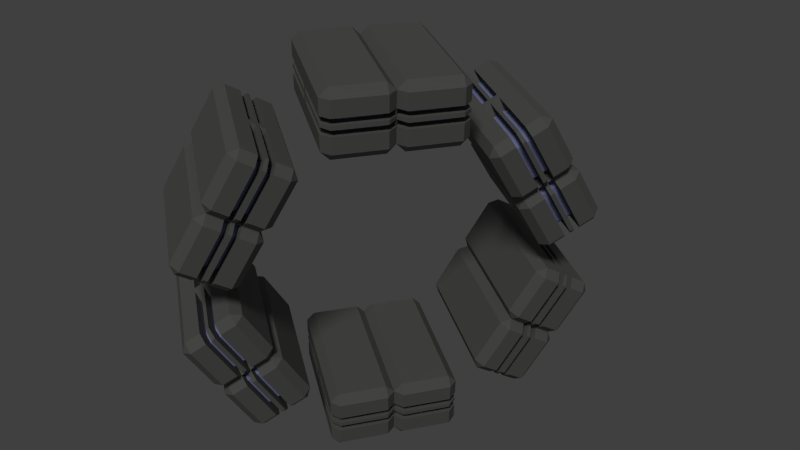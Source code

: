 # Source: BoxModuleSpindle.blend  (saved by Blender 2.69.0; exported with 4.5.12 LTS)
import bpy
from mathutils import Matrix  # noqa: F401  (used for matrix-valued properties, if any)

bpy.ops.wm.read_factory_settings(use_empty=True)
scene = bpy.context.scene
scene.name = 'Scene'

# ---- collections
col_collection_1 = bpy.data.collections.new('Collection 1'); scene.collection.children.link(col_collection_1)

# ---- materials (node trees are filled in below, after node groups)
mat_module = bpy.data.materials.new('Module')
mat_module.alpha_threshold = 0.0
mat_module.use_transparent_shadow = False
mat_module.diffuse_color = (0.1907, 0.196, 0.1904, 1.0)
mat_module.roughness = 0.5
mat_module.specular_intensity = 0.0
mat_module.line_color = (0.0, 0.0, 0.0, 1.0)
mat_window = bpy.data.materials.new('Window')
mat_window.alpha_threshold = 0.0
mat_window.use_transparent_shadow = False
mat_window.diffuse_color = (0.3945, 0.4308, 0.8, 1.0)
mat_window.roughness = 0.5
mat_window.line_color = (0.0, 0.0, 0.0, 1.0)

# ---- material node trees

# ---- world
world_world = bpy.data.worlds.new('World'); scene.world = world_world
world_world.color = (0.05088, 0.05088, 0.05088)
world_world.use_sun_shadow = False
world_world.sun_shadow_jitter_overblur = 0.0
world_world.cycles.sampling_method = 'MANUAL'
world_world.cycles.sample_map_resolution = 256

# ---- cameras
cam_camera = bpy.data.cameras.new('Camera')
cam_camera.clip_end = 100.0
cam_camera.lens = 35.0
cam_camera.sensor_width = 32.0
cam_camera.sensor_height = 18.0
cam_camera.ortho_scale = 7.314
cam_camera.dof.focus_distance = 0.0
cam_camera.dof.aperture_fstop = 128.0

# ---- lights
light_lamp_001 = bpy.data.lights.new('Lamp.001', 'POINT')
light_lamp_001.transmission_factor = 0.0
light_lamp_001.cutoff_distance = 30.0
light_lamp_001.energy = 20.0
light_lamp_001.shadow_buffer_clip_start = 1.001
light_lamp_001.shadow_soft_size = 0.1
light_lamp_001.shadow_maximum_resolution = 0.006
light_lamp_001.use_absolute_resolution = True
light_lamp_001.cycles.use_multiple_importance_sampling = False
light_lamp = bpy.data.lights.new('Lamp', 'SUN')
light_lamp.color = (1.0, 0.9789, 0.9519)
light_lamp.transmission_factor = 0.0
light_lamp.cutoff_distance = 30.0
light_lamp.angle = 0.1993
light_lamp.energy = 0.8
light_lamp.shadow_buffer_clip_start = 1.001
light_lamp.shadow_soft_size = 0.1
light_lamp.shadow_cascade_max_distance = 1000.0
light_lamp.cycles.use_multiple_importance_sampling = False

# ---- meshes
me_cube = bpy.data.meshes.new('Cube')
me_cube.from_pydata([], [], [])
me_cube.materials.append(None)
me_cube.update()
me_boxeigth = bpy.data.meshes.new('BoxEigth')
me_boxeigth.from_pydata([(1.998, -0.0473, 0.001187), (1.998, -1.047, 0.001187), (-0.001617, -1.047, 0.001187), (0.2482, -1.172, 3.001), (1.998, -0.0473, 1.001), (1.998, -1.047, 1.001), (-0.001617, -1.047, 1.001), (1.998, -0.0473, 3.001), (1.998, -1.047, 3.001), (-0.001617, -1.047, 3.001), (-0.001617, -0.0473, 3.001), (1.748, -0.0473, 4.001), (1.748, -1.047, 4.001), (0.2484, -1.047, 4.001), (0.2484, -0.0473, 4.001), (0.2476, -1.172, 0.001187), (0.2478, -1.172, 1.001), (1.748, -1.172, 1.001), (1.748, -1.172, 0.001187), (1.748, -1.172, 3.001), (1.998, -1.047, 0.2039), (0.2477, -1.172, 0.273), (-0.001617, -1.047, 0.2186), (1.748, -1.172, 0.262), (1.998, -0.0473, 0.2128), (1.653, -0.1582, 1.001), (1.653, -0.9082, 1.001), (0.1528, -0.9082, 1.001), (0.3399, -1.002, 1.001), (1.465, -1.002, 1.001), (1.653, -0.9082, 0.2039), (0.3398, -1.002, 0.273), (0.1528, -0.9082, 0.2186), (1.465, -1.002, 0.2619), (1.653, -0.1582, 0.2128), (1.998, 0.002704, 0.001187), (1.998, 0.002703, 1.001), (1.998, 0.002703, 3.001), (-0.001617, 0.002704, 3.001), (1.748, 0.002703, 4.001), (0.2484, 0.002704, 4.001), (1.998, 0.002703, 0.2128)], [], [(0, 24, 20, 1), (15, 21, 22, 2), (16, 17, 19, 3), (8, 7, 11, 12), (6, 16, 3, 9), (18, 23, 21, 15), (5, 4, 7, 8), (11, 14, 13, 12), (10, 9, 13, 14), (9, 3, 13), (3, 19, 12, 13), (19, 8, 12), (17, 5, 8, 19), (1, 20, 23, 18), (6, 22, 32, 27), (21, 23, 33, 31), (5, 17, 29, 26), (22, 21, 31, 32), (30, 26, 29, 33), (33, 29, 28, 31), (31, 28, 27, 32), (34, 25, 26, 30), (23, 20, 30, 33), (17, 16, 28, 29), (16, 6, 27, 28), (20, 24, 34, 30), (4, 5, 26, 25), (24, 4, 25, 34), (10, 14, 40, 38), (14, 11, 39, 40), (11, 7, 37, 39), (7, 4, 36, 37), (24, 0, 35, 41), (4, 24, 41, 36)])
me_boxeigth.polygons.foreach_set('material_index', [0, 0, 0, 0, 0, 0, 0, 0, 0, 0, 0, 0, 0, 0, 0, 0, 0, 0, 1, 1, 1, 1, 0, 0, 0, 0, 0, 0, 0, 0, 0, 0, 0, 0])
_uv = me_boxeigth.uv_layers.new(name='UVMap')
_uv.uv.foreach_set('vector', [0.7676, 0.5403, 0.7676, 0.5684, 0.6345, 0.5672, 0.6345, 0.5403, 0.3977, 0.5403, 0.3977, 0.5764, 0.3606, 0.5692, 0.3606, 0.5403, 0.397, 0.0001279, 0.5966, 0.0001275, 0.5966, 0.2662, 0.397, 0.2662, 0.7338, 0.4003, 0.7338, 0.5334, 0.5966, 0.5334, 0.5966, 0.4003, 0.0001275, 0.3426, 0.008179, 0.3064, 0.268, 0.364, 0.2599, 0.4003, 0.5973, 0.5403, 0.5973, 0.575, 0.3977, 0.5764, 0.3977, 0.5403, 0.9999, 0.4003, 0.9999, 0.5334, 0.7338, 0.5334, 0.7338, 0.4003, 0.5966, 0.5334, 0.397, 0.5334, 0.397, 0.4003, 0.5966, 0.4003, 0.2599, 0.5334, 0.2599, 0.4003, 0.397, 0.4003, 0.397, 0.5334, 0.2599, 0.4003, 0.268, 0.364, 0.397, 0.4003, 0.397, 0.2662, 0.5966, 0.2662, 0.5966, 0.4003, 0.397, 0.4003, 0.7338, 0.3631, 0.7338, 0.4003, 0.5999, 0.3706, 0.9999, 0.3631, 0.9999, 0.4003, 0.7338, 0.4003, 0.7338, 0.3631, 0.6345, 0.5403, 0.6345, 0.5672, 0.5973, 0.575, 0.5973, 0.5403, 0.3606, 0.6808, 0.3606, 0.5767, 0.3882, 0.5767, 0.3882, 0.6808, 0.08508, 0.5999, 0.2756, 0.5403, 0.2464, 0.5732, 0.1035, 0.6179, 0.313, 0.905, 0.2762, 0.9107, 0.2473, 0.8776, 0.2749, 0.8734, 0.05785, 0.6261, 0.08508, 0.5999, 0.1035, 0.6179, 0.08288, 0.6379, 0.2056, 0.6723, 0.2056, 0.7783, 0.1777, 0.7783, 0.1777, 0.68, 0.1777, 0.68, 0.1777, 0.7783, 0.02797, 0.7783, 0.02796, 0.6815, 0.02796, 0.6815, 0.02797, 0.7783, 0.0001275, 0.7783, 0.0001275, 0.6742, 0.3054, 0.6734, 0.3054, 0.7783, 0.2056, 0.7783, 0.2056, 0.6723, 0.2756, 0.5403, 0.3131, 0.5467, 0.2749, 0.5784, 0.2464, 0.5732, 0.2762, 0.9107, 0.08617, 0.8497, 0.1048, 0.8319, 0.2473, 0.8776, 0.08617, 0.8497, 0.05965, 0.8237, 0.08486, 0.8124, 0.1048, 0.8319, 0.3131, 0.5467, 0.3537, 0.6734, 0.3054, 0.6734, 0.2749, 0.5784, 0.3537, 0.7783, 0.313, 0.905, 0.2749, 0.8734, 0.3054, 0.7783, 0.3537, 0.6734, 0.3537, 0.7783, 0.3054, 0.7783, 0.3054, 0.6734, 0.2599, 0.5334, 0.397, 0.5334, 0.397, 0.54, 0.2599, 0.54, 0.397, 0.5334, 0.5966, 0.5334, 0.5966, 0.54, 0.397, 0.54, 0.5966, 0.5334, 0.7338, 0.5334, 0.7338, 0.54, 0.5966, 0.54, 0.7338, 0.5334, 0.9999, 0.5334, 0.9999, 0.54, 0.7338, 0.54, 0.3537, 0.6734, 0.3537, 0.6453, 0.3603, 0.6453, 0.3603, 0.6734, 0.3537, 0.7783, 0.3537, 0.6734, 0.3603, 0.6734, 0.3603, 0.7783])
me_boxeigth.materials.append(mat_module)
me_boxeigth.materials.append(mat_window)
me_boxeigth.use_remesh_preserve_volume = False
me_boxeigth.use_remesh_preserve_attributes = False
me_boxeigth.use_mirror_vertex_groups = False
me_boxeigth.update()

# ---- objects
ob_tress_011 = bpy.data.objects.new('Tress.011', me_cube)
ob_tress_010 = bpy.data.objects.new('Tress.010', me_cube)
ob_tress_009 = bpy.data.objects.new('Tress.009', me_cube)
ob_tress_008 = bpy.data.objects.new('Tress.008', me_cube)
ob_tress_007 = bpy.data.objects.new('Tress.007', me_cube)
ob_tress_006 = bpy.data.objects.new('Tress.006', me_cube)
ob_tress_005 = bpy.data.objects.new('Tress.005', me_cube)
ob_tress_004 = bpy.data.objects.new('Tress.004', me_cube)
ob_tress_003 = bpy.data.objects.new('Tress.003', me_cube)
ob_tress_002 = bpy.data.objects.new('Tress.002', me_cube)
ob_tress_001 = bpy.data.objects.new('Tress.001', me_cube)
ob_tress = bpy.data.objects.new('Tress', me_cube)
ob_boxmodule_005 = bpy.data.objects.new('BoxModule.005', me_boxeigth)
ob_boxmodule_004 = bpy.data.objects.new('BoxModule.004', me_boxeigth)
ob_boxmodule_003 = bpy.data.objects.new('BoxModule.003', me_boxeigth)
ob_boxmodule_002 = bpy.data.objects.new('BoxModule.002', me_boxeigth)
ob_boxmodule_001 = bpy.data.objects.new('BoxModule.001', me_boxeigth)
ob_lamp_001 = bpy.data.objects.new('Lamp.001', light_lamp_001)
ob_boxmodule = bpy.data.objects.new('BoxModule', me_boxeigth)
ob_lamp = bpy.data.objects.new('Lamp', light_lamp)
ob_camera = bpy.data.objects.new('Camera', cam_camera)

# ---- transforms, parenting, visibility, modifiers, constraints
ob_tress_011.location = (6.232, -3.862, -0.3146)
ob_tress_011.rotation_euler = (-0.0, 3.665, 0.0)
ob_tress_011.scale = (0.05, 0.05, 0.1)
ob_tress_011.lock_rotations_4d = False
ob_tress_011.empty_display_type = 'ARROWS'
ob_tress_011.lineart.crease_threshold = 0.0
_m = ob_tress_011.modifiers.new('Mirror', 'MIRROR')
ob_tress_010.location = (4.153, -3.862, 0.8854)
ob_tress_010.rotation_euler = (-0.0, 3.665, 0.0)
ob_tress_010.scale = (0.05, 0.05, 0.1)
ob_tress_010.lock_rotations_4d = False
ob_tress_010.empty_display_type = 'ARROWS'
ob_tress_010.lineart.crease_threshold = 0.0
_m = ob_tress_010.modifiers.new('Mirror', 'MIRROR')
ob_tress_009.location = (-5.568, -3.862, 6.495)
ob_tress_009.rotation_euler = (-0.0, 3.665, 0.0)
ob_tress_009.scale = (0.05, 0.05, 0.1)
ob_tress_009.lock_rotations_4d = False
ob_tress_009.empty_display_type = 'ARROWS'
ob_tress_009.lineart.crease_threshold = 0.0
_m = ob_tress_009.modifiers.new('Mirror', 'MIRROR')
ob_tress_008.location = (-3.49, -3.862, 5.295)
ob_tress_008.rotation_euler = (-0.0, 3.665, 0.0)
ob_tress_008.scale = (0.05, 0.05, 0.1)
ob_tress_008.lock_rotations_4d = False
ob_tress_008.empty_display_type = 'ARROWS'
ob_tress_008.lineart.crease_threshold = 0.0
_m = ob_tress_008.modifiers.new('Mirror', 'MIRROR')
ob_tress_007.location = (-4.072, -3.862, 0.8729)
ob_tress_007.rotation_euler = (-0.0, 2.618, -0.0)
ob_tress_007.scale = (0.05, 0.05, 0.1)
ob_tress_007.lock_rotations_4d = False
ob_tress_007.empty_display_type = 'ARROWS'
ob_tress_007.lineart.crease_threshold = 0.0
_m = ob_tress_007.modifiers.new('Mirror', 'MIRROR')
ob_tress_006.location = (-6.151, -3.862, -0.3271)
ob_tress_006.rotation_euler = (-0.0, 2.618, -0.0)
ob_tress_006.scale = (0.05, 0.05, 0.1)
ob_tress_006.lock_rotations_4d = False
ob_tress_006.empty_display_type = 'ARROWS'
ob_tress_006.lineart.crease_threshold = 0.0
_m = ob_tress_006.modifiers.new('Mirror', 'MIRROR')
ob_tress_005.location = (3.568, -3.862, 5.287)
ob_tress_005.rotation_euler = (-0.0, 2.618, -0.0)
ob_tress_005.scale = (0.05, 0.05, 0.1)
ob_tress_005.lock_rotations_4d = False
ob_tress_005.empty_display_type = 'ARROWS'
ob_tress_005.lineart.crease_threshold = 0.0
_m = ob_tress_005.modifiers.new('Mirror', 'MIRROR')
ob_tress_004.location = (5.646, -3.862, 6.487)
ob_tress_004.rotation_euler = (-0.0, 2.618, -0.0)
ob_tress_004.scale = (0.05, 0.05, 0.1)
ob_tress_004.lock_rotations_4d = False
ob_tress_004.empty_display_type = 'ARROWS'
ob_tress_004.lineart.crease_threshold = 0.0
_m = ob_tress_004.modifiers.new('Mirror', 'MIRROR')
ob_tress_003.location = (-0.5829, -3.862, 9.401)
ob_tress_003.rotation_euler = (-0.0, 1.571, 0.0)
ob_tress_003.scale = (0.05, 0.05, 0.1)
ob_tress_003.lock_rotations_4d = False
ob_tress_003.empty_display_type = 'ARROWS'
ob_tress_003.lineart.crease_threshold = 0.0
_m = ob_tress_003.modifiers.new('Mirror', 'MIRROR')
ob_tress_002.location = (-0.5829, -3.862, 7.001)
ob_tress_002.rotation_euler = (-0.0, 1.571, 0.0)
ob_tress_002.scale = (0.05, 0.05, 0.1)
ob_tress_002.lock_rotations_4d = False
ob_tress_002.empty_display_type = 'ARROWS'
ob_tress_002.lineart.crease_threshold = 0.0
_m = ob_tress_002.modifiers.new('Mirror', 'MIRROR')
ob_tress_001.location = (-0.5799, -3.862, -4.223)
ob_tress_001.rotation_euler = (-0.0, 1.571, 0.0)
ob_tress_001.scale = (0.05, 0.05, 0.1)
ob_tress_001.lock_rotations_4d = False
ob_tress_001.empty_display_type = 'ARROWS'
ob_tress_001.lineart.crease_threshold = 0.0
_m = ob_tress_001.modifiers.new('Mirror', 'MIRROR')
ob_tress.location = (-0.5799, -3.862, -1.823)
ob_tress.rotation_euler = (-0.0, 1.571, 0.0)
ob_tress.scale = (0.05, 0.05, 0.1)
ob_tress.lock_rotations_4d = False
ob_tress.empty_display_type = 'ARROWS'
ob_tress.lineart.crease_threshold = 0.0
_m = ob_tress.modifiers.new('Mirror', 'MIRROR')
ob_boxmodule_005.location = (-8.623, -3.258, 7.589)
ob_boxmodule_005.rotation_euler = (0.0, 5.236, 0.0)
ob_boxmodule_005.scale = (2.0, 4.0, 0.5)
ob_boxmodule_005.lock_rotations_4d = False
ob_boxmodule_005.empty_display_type = 'ARROWS'
ob_boxmodule_005.lineart.crease_threshold = 0.0
_m = ob_boxmodule_005.modifiers.new('Mirror', 'MIRROR')
_m.use_axis = (False, False, True)
_m.merge_threshold = 0.05
_m = ob_boxmodule_005.modifiers.new('Mirror.001', 'MIRROR')
_m.merge_threshold = 0.05
_m = ob_boxmodule_005.modifiers.new('Mirror.002', 'MIRROR')
_m.use_axis = (False, True, False)
_m.merge_threshold = 0.05
ob_boxmodule_004.location = (8.698, -3.258, -2.411)
ob_boxmodule_004.rotation_euler = (-0.0, 2.094, -0.0)
ob_boxmodule_004.scale = (2.0, 4.0, 0.5)
ob_boxmodule_004.lock_rotations_4d = False
ob_boxmodule_004.empty_display_type = 'ARROWS'
ob_boxmodule_004.lineart.crease_threshold = 0.0
_m = ob_boxmodule_004.modifiers.new('Mirror', 'MIRROR')
_m.use_axis = (False, False, True)
_m.merge_threshold = 0.05
_m = ob_boxmodule_004.modifiers.new('Mirror.001', 'MIRROR')
_m.merge_threshold = 0.05
_m = ob_boxmodule_004.modifiers.new('Mirror.002', 'MIRROR')
_m.use_axis = (False, True, False)
_m.merge_threshold = 0.05
ob_boxmodule_003.location = (8.698, -3.258, 7.589)
ob_boxmodule_003.rotation_euler = (0.0, 1.047, 0.0)
ob_boxmodule_003.scale = (2.0, 4.0, 0.5)
ob_boxmodule_003.lock_rotations_4d = False
ob_boxmodule_003.empty_display_type = 'ARROWS'
ob_boxmodule_003.lineart.crease_threshold = 0.0
_m = ob_boxmodule_003.modifiers.new('Mirror', 'MIRROR')
_m.use_axis = (False, False, True)
_m.merge_threshold = 0.05
_m = ob_boxmodule_003.modifiers.new('Mirror.001', 'MIRROR')
_m.merge_threshold = 0.05
_m = ob_boxmodule_003.modifiers.new('Mirror.002', 'MIRROR')
_m.use_axis = (False, True, False)
_m.merge_threshold = 0.05
ob_boxmodule_002.location = (-8.623, -3.258, -2.411)
ob_boxmodule_002.rotation_euler = (-0.0, 4.189, 0.0)
ob_boxmodule_002.scale = (2.0, 4.0, 0.5)
ob_boxmodule_002.lock_rotations_4d = False
ob_boxmodule_002.empty_display_type = 'ARROWS'
ob_boxmodule_002.lineart.crease_threshold = 0.0
_m = ob_boxmodule_002.modifiers.new('Mirror', 'MIRROR')
_m.use_axis = (False, False, True)
_m.merge_threshold = 0.05
_m = ob_boxmodule_002.modifiers.new('Mirror.001', 'MIRROR')
_m.merge_threshold = 0.05
_m = ob_boxmodule_002.modifiers.new('Mirror.002', 'MIRROR')
_m.use_axis = (False, True, False)
_m.merge_threshold = 0.05
ob_boxmodule_001.location = (0.03764, -3.258, -7.411)
ob_boxmodule_001.rotation_euler = (-0.0, 3.142, -0.0)
ob_boxmodule_001.scale = (2.0, 4.0, 0.5)
ob_boxmodule_001.lock_rotations_4d = False
ob_boxmodule_001.empty_display_type = 'ARROWS'
ob_boxmodule_001.lineart.crease_threshold = 0.0
_m = ob_boxmodule_001.modifiers.new('Mirror', 'MIRROR')
_m.use_axis = (False, False, True)
_m.merge_threshold = 0.05
_m = ob_boxmodule_001.modifiers.new('Mirror.001', 'MIRROR')
_m.merge_threshold = 0.05
_m = ob_boxmodule_001.modifiers.new('Mirror.002', 'MIRROR')
_m.use_axis = (False, True, False)
_m.merge_threshold = 0.05
ob_lamp_001.location = (12.68, -26.82, 2.485)
ob_lamp_001.rotation_euler = (0.6503, 0.05522, 1.866)
ob_lamp_001.scale = (0.1, 0.1, 0.1)
ob_lamp_001.lock_rotations_4d = False
ob_lamp_001.empty_display_type = 'ARROWS'
ob_lamp_001.color = (0.0, 0.0, 0.0, 0.0)
ob_lamp_001.lineart.crease_threshold = 0.0
ob_boxmodule.location = (0.03764, -3.258, 12.59)
ob_boxmodule.scale = (2.0, 4.0, 0.5)
ob_boxmodule.lock_rotations_4d = False
ob_boxmodule.empty_display_type = 'ARROWS'
ob_boxmodule.lineart.crease_threshold = 0.0
_m = ob_boxmodule.modifiers.new('Mirror', 'MIRROR')
_m.use_axis = (False, False, True)
_m.merge_threshold = 0.05
_m = ob_boxmodule.modifiers.new('Mirror.001', 'MIRROR')
_m.merge_threshold = 0.05
_m = ob_boxmodule.modifiers.new('Mirror.002', 'MIRROR')
_m.use_axis = (False, True, False)
_m.merge_threshold = 0.05
ob_lamp.location = (0.4453, 15.85, 13.64)
ob_lamp.rotation_euler = (-0.4708, 0.4655, 0.232)
ob_lamp.scale = (0.1, 0.1, 0.1)
ob_lamp.lock_rotations_4d = False
ob_lamp.empty_display_type = 'ARROWS'
ob_lamp.color = (0.0, 0.0, 0.0, 0.0)
ob_lamp.lineart.crease_threshold = 0.0
ob_camera.location = (10.44, 40.18, 31.28)
ob_camera.rotation_euler = (1.017, -0.01034, 2.883)
ob_camera.scale = (1.0, 1.0, 1.0)
ob_camera.lock_rotations_4d = False
ob_camera.empty_display_type = 'ARROWS'
ob_camera.color = (0.0, 0.0, 0.0, 0.0)
ob_camera.display_type = 'WIRE'
ob_camera.lineart.crease_threshold = 0.0

# ---- collection membership
col_collection_1.objects.link(ob_tress_011)
col_collection_1.objects.link(ob_tress_010)
col_collection_1.objects.link(ob_tress_009)
col_collection_1.objects.link(ob_tress_008)
col_collection_1.objects.link(ob_tress_007)
col_collection_1.objects.link(ob_tress_006)
col_collection_1.objects.link(ob_tress_005)
col_collection_1.objects.link(ob_tress_004)
col_collection_1.objects.link(ob_tress_003)
col_collection_1.objects.link(ob_tress_002)
col_collection_1.objects.link(ob_tress_001)
col_collection_1.objects.link(ob_tress)
col_collection_1.objects.link(ob_boxmodule_005)
col_collection_1.objects.link(ob_boxmodule_004)
col_collection_1.objects.link(ob_boxmodule_003)
col_collection_1.objects.link(ob_boxmodule_002)
col_collection_1.objects.link(ob_boxmodule_001)
col_collection_1.objects.link(ob_lamp_001)
col_collection_1.objects.link(ob_boxmodule)
col_collection_1.objects.link(ob_lamp)
col_collection_1.objects.link(ob_camera)

# ---- scene / render settings (as saved in the file)
scene.camera = ob_camera
scene.frame_start = 1; scene.frame_end = 250; scene.frame_set(1)
scene.render.engine = 'BLENDER_EEVEE_NEXT'
scene.render.image_settings.compression = 90
scene.render.resolution_x = 3840
scene.render.resolution_y = 2160
scene.render.resolution_percentage = 50
scene.render.dither_intensity = 0.0
scene.cycles.use_denoising = False
scene.cycles.samples = 10
scene.cycles.sampling_pattern = 'TABULATED_SOBOL'
scene.cycles.light_sampling_threshold = 0.0
scene.cycles.use_adaptive_sampling = False
scene.cycles.use_light_tree = False
scene.cycles.blur_glossy = 0.0
scene.cycles.volume_bounces = 1
scene.cycles.pixel_filter_type = 'GAUSSIAN'
scene.cycles.sample_clamp_indirect = 0.0
scene.view_settings.view_transform = 'Standard'
bpy.context.view_layer.update()

